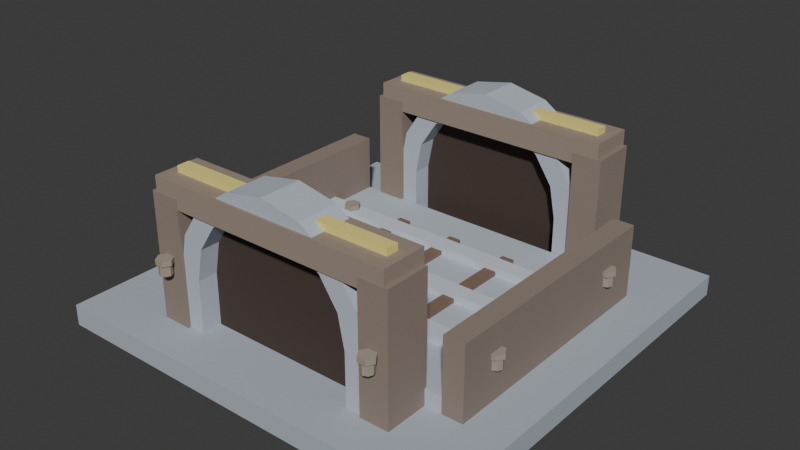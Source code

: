 # Source: tunnel_flat.blend  (saved by Blender 5.1.29; exported with 4.5.12 LTS)
import bpy
from mathutils import Matrix  # noqa: F401  (used for matrix-valued properties, if any)

bpy.ops.wm.read_factory_settings(use_empty=True)
scene = bpy.context.scene
scene.name = 'Scene'

# ---- collections
col_collection = bpy.data.collections.new('Collection'); scene.collection.children.link(col_collection)

# ---- materials (node trees are filled in below, after node groups)
mat_boxmat = bpy.data.materials.new('BoxMat')
mat_boxmat.diffuse_color = (0.4157, 0.4706, 0.5333, 1.0)
mat_boxmat_001 = bpy.data.materials.new('BoxMat.001')
mat_boxmat_001.diffuse_color = (0.4784, 0.5333, 0.5961, 1.0)
mat_boxmat_002 = bpy.data.materials.new('BoxMat.002')
mat_boxmat_002.diffuse_color = (0.5882, 0.6431, 0.7059, 1.0)
mat_archvoidmat = bpy.data.materials.new('ArchVoidMat')
mat_archvoidmat.diffuse_color = (0.05882, 0.03922, 0.03137, 1.0)
mat_boxmat_003 = bpy.data.materials.new('BoxMat.003')
mat_boxmat_003.diffuse_color = (0.2745, 0.2157, 0.1765, 1.0)
mat_boxmat_004 = bpy.data.materials.new('BoxMat.004')
mat_boxmat_004.diffuse_color = (0.3216, 0.2549, 0.2039, 1.0)
mat_boxmat_005 = bpy.data.materials.new('BoxMat.005')
mat_boxmat_005.diffuse_color = (0.8235, 0.7255, 0.2157, 1.0)
mat_boltmat = bpy.data.materials.new('BoltMat')
mat_boltmat.diffuse_color = (0.3529, 0.2941, 0.2353, 1.0)
mat_boxmat_006 = bpy.data.materials.new('BoxMat.006')
mat_boxmat_006.diffuse_color = (0.2157, 0.1373, 0.09804, 1.0)

# ---- material node trees
mat_boxmat.use_nodes = True; mat_boxmat.node_tree.nodes.clear()
_N = mat_boxmat.node_tree.nodes; _L = mat_boxmat.node_tree.links
n0 = _N.new('ShaderNodeBsdfPrincipled'); n0.name = 'Principled BSDF'; n0.location = (-200, 100)
n0.inputs[0].default_value = (0.4157, 0.4706, 0.5333, 1.0)
n0.inputs[2].default_value = 1.0
n1 = _N.new('ShaderNodeOutputMaterial'); n1.name = 'Material Output'; n1.location = (200, 100)
_L.new(n0.outputs[0], n1.inputs[0])
n1.is_active_output = True
mat_boxmat_001.use_nodes = True; mat_boxmat_001.node_tree.nodes.clear()
_N = mat_boxmat_001.node_tree.nodes; _L = mat_boxmat_001.node_tree.links
n0 = _N.new('ShaderNodeBsdfPrincipled'); n0.name = 'Principled BSDF'; n0.location = (-200, 100)
n0.inputs[0].default_value = (0.4784, 0.5333, 0.5961, 1.0)
n0.inputs[2].default_value = 1.0
n1 = _N.new('ShaderNodeOutputMaterial'); n1.name = 'Material Output'; n1.location = (200, 100)
_L.new(n0.outputs[0], n1.inputs[0])
n1.is_active_output = True
mat_boxmat_002.use_nodes = True; mat_boxmat_002.node_tree.nodes.clear()
_N = mat_boxmat_002.node_tree.nodes; _L = mat_boxmat_002.node_tree.links
n0 = _N.new('ShaderNodeBsdfPrincipled'); n0.name = 'Principled BSDF'; n0.location = (-200, 100)
n0.inputs[0].default_value = (0.5882, 0.6431, 0.7059, 1.0)
n0.inputs[2].default_value = 1.0
n1 = _N.new('ShaderNodeOutputMaterial'); n1.name = 'Material Output'; n1.location = (200, 100)
_L.new(n0.outputs[0], n1.inputs[0])
n1.is_active_output = True
mat_archvoidmat.use_nodes = True; mat_archvoidmat.node_tree.nodes.clear()
_N = mat_archvoidmat.node_tree.nodes; _L = mat_archvoidmat.node_tree.links
n0 = _N.new('ShaderNodeBsdfPrincipled'); n0.name = 'Principled BSDF'; n0.location = (-200, 100)
n0.inputs[0].default_value = (0.05882, 0.03922, 0.03137, 1.0)
n0.inputs[2].default_value = 1.0
n1 = _N.new('ShaderNodeOutputMaterial'); n1.name = 'Material Output'; n1.location = (200, 100)
_L.new(n0.outputs[0], n1.inputs[0])
n1.is_active_output = True
mat_boxmat_003.use_nodes = True; mat_boxmat_003.node_tree.nodes.clear()
_N = mat_boxmat_003.node_tree.nodes; _L = mat_boxmat_003.node_tree.links
n0 = _N.new('ShaderNodeBsdfPrincipled'); n0.name = 'Principled BSDF'; n0.location = (-200, 100)
n0.inputs[0].default_value = (0.2745, 0.2157, 0.1765, 1.0)
n0.inputs[2].default_value = 1.0
n1 = _N.new('ShaderNodeOutputMaterial'); n1.name = 'Material Output'; n1.location = (200, 100)
_L.new(n0.outputs[0], n1.inputs[0])
n1.is_active_output = True
mat_boxmat_004.use_nodes = True; mat_boxmat_004.node_tree.nodes.clear()
_N = mat_boxmat_004.node_tree.nodes; _L = mat_boxmat_004.node_tree.links
n0 = _N.new('ShaderNodeBsdfPrincipled'); n0.name = 'Principled BSDF'; n0.location = (-200, 100)
n0.inputs[0].default_value = (0.3216, 0.2549, 0.2039, 1.0)
n0.inputs[2].default_value = 1.0
n1 = _N.new('ShaderNodeOutputMaterial'); n1.name = 'Material Output'; n1.location = (200, 100)
_L.new(n0.outputs[0], n1.inputs[0])
n1.is_active_output = True
mat_boxmat_005.use_nodes = True; mat_boxmat_005.node_tree.nodes.clear()
_N = mat_boxmat_005.node_tree.nodes; _L = mat_boxmat_005.node_tree.links
n0 = _N.new('ShaderNodeBsdfPrincipled'); n0.name = 'Principled BSDF'; n0.location = (-200, 100)
n0.inputs[0].default_value = (0.8235, 0.7255, 0.2157, 1.0)
n0.inputs[2].default_value = 1.0
n1 = _N.new('ShaderNodeOutputMaterial'); n1.name = 'Material Output'; n1.location = (200, 100)
_L.new(n0.outputs[0], n1.inputs[0])
n1.is_active_output = True
mat_boltmat.use_nodes = True; mat_boltmat.node_tree.nodes.clear()
_N = mat_boltmat.node_tree.nodes; _L = mat_boltmat.node_tree.links
n0 = _N.new('ShaderNodeBsdfPrincipled'); n0.name = 'Principled BSDF'; n0.location = (-200, 100)
n0.inputs[0].default_value = (0.3529, 0.2941, 0.2353, 1.0)
n0.inputs[2].default_value = 1.0
n1 = _N.new('ShaderNodeOutputMaterial'); n1.name = 'Material Output'; n1.location = (200, 100)
_L.new(n0.outputs[0], n1.inputs[0])
n1.is_active_output = True
mat_boxmat_006.use_nodes = True; mat_boxmat_006.node_tree.nodes.clear()
_N = mat_boxmat_006.node_tree.nodes; _L = mat_boxmat_006.node_tree.links
n0 = _N.new('ShaderNodeBsdfPrincipled'); n0.name = 'Principled BSDF'; n0.location = (-200, 100)
n0.inputs[0].default_value = (0.2157, 0.1373, 0.09804, 1.0)
n0.inputs[2].default_value = 1.0
n1 = _N.new('ShaderNodeOutputMaterial'); n1.name = 'Material Output'; n1.location = (200, 100)
_L.new(n0.outputs[0], n1.inputs[0])
n1.is_active_output = True

# ---- world
world_world = bpy.data.worlds.new('World'); scene.world = world_world
world_world.use_nodes = True; world_world.node_tree.nodes.clear()
_N = world_world.node_tree.nodes; _L = world_world.node_tree.links
n0 = _N.new('ShaderNodeOutputWorld'); n0.name = 'World Output'; n0.location = (200, 100)
n1 = _N.new('ShaderNodeBackground'); n1.name = 'Background'; n1.location = (-200, 100)
n1.inputs[0].default_value = (0.05088, 0.05088, 0.05088, 1.0)
_L.new(n1.outputs[0], n0.inputs[0])
n0.is_active_output = True
world_world.color = (0.05088, 0.05088, 0.05088)
world_world.sun_shadow_jitter_overblur = 0.0

# ---- meshes
me_box = bpy.data.meshes.new('Box')
me_box.from_pydata([(-1.0, -1.0, 0.0), (1.0, -1.0, 0.0), (1.0, 1.0, 0.0), (-1.0, 1.0, 0.0), (-1.0, -1.0, 0.1), (1.0, -1.0, 0.1), (1.0, 1.0, 0.1), (-1.0, 1.0, 0.1)], [], [(3, 2, 1, 0), (4, 5, 6, 7), (0, 1, 5, 4), (1, 2, 6, 5), (2, 3, 7, 6), (3, 0, 4, 7)])
_uv = me_box.uv_layers.new(name='UVMap')
_uv.uv.foreach_set('vector', [0.0, 1.0, 1.0, 1.0, 1.0, 0.0, 0.0, 0.0, 0.0, 0.0, 1.0, 0.0, 1.0, 1.0, 0.0, 1.0, 0.0, 0.0, 1.0, 0.0, 1.0, 0.05, 0.0, 0.05, 0.0, 0.0, 1.0, 0.0, 1.0, 0.05, 0.0, 0.05, 1.0, 0.0, 0.0, 0.0, 0.0, 0.05, 1.0, 0.05, 1.0, 0.0, 0.0, 0.0, 0.0, 0.05, 1.0, 0.05])
me_box.materials.append(mat_boxmat)
me_box.update()
me_box_001 = bpy.data.meshes.new('Box.001')
me_box_001.from_pydata([(-0.7, -0.6, 0.0), (0.7, -0.6, 0.0), (0.7, 0.6, 0.0), (-0.7, 0.6, 0.0), (-0.7, -0.6, 0.08), (0.7, -0.6, 0.08), (0.7, 0.6, 0.08), (-0.7, 0.6, 0.08)], [], [(3, 2, 1, 0), (4, 5, 6, 7), (0, 1, 5, 4), (1, 2, 6, 5), (2, 3, 7, 6), (3, 0, 4, 7)])
_uv = me_box_001.uv_layers.new(name='UVMap')
_uv.uv.foreach_set('vector', [8.515e-09, 0.9286, 1.0, 0.9286, 1.0, 0.07143, 8.515e-09, 0.07143, 8.515e-09, 0.07143, 1.0, 0.07143, 1.0, 0.9286, 8.515e-09, 0.9286, 8.515e-09, 0.0, 1.0, 0.0, 1.0, 0.05714, 8.515e-09, 0.05714, 0.07143, 0.0, 0.9286, 0.0, 0.9286, 0.05714, 0.07143, 0.05714, 1.0, 0.0, 8.515e-09, 0.0, 8.515e-09, 0.05714, 1.0, 0.05714, 0.9286, 0.0, 0.07143, 0.0, 0.07143, 0.05714, 0.9286, 0.05714])
me_box_001.materials.append(mat_boxmat_001)
me_box_001.update()
me_box_002 = bpy.data.meshes.new('Box.002')
me_box_002.from_pydata([(-0.75, -0.04, 0.0), (0.75, -0.04, 0.0), (0.75, 0.04, 0.0), (-0.75, 0.04, 0.0), (-0.75, -0.04, 0.04), (0.75, -0.04, 0.04), (0.75, 0.04, 0.04), (-0.75, 0.04, 0.04)], [], [(3, 2, 1, 0), (4, 5, 6, 7), (0, 1, 5, 4), (1, 2, 6, 5), (2, 3, 7, 6), (3, 0, 4, 7)])
_uv = me_box_002.uv_layers.new(name='UVMap')
_uv.uv.foreach_set('vector', [0.0, 0.5267, 1.0, 0.5267, 1.0, 0.4733, 0.0, 0.4733, 0.0, 0.4733, 1.0, 0.4733, 1.0, 0.5267, 0.0, 0.5267, 0.0, 0.0, 1.0, 0.0, 1.0, 0.02667, 0.0, 0.02667, 0.4733, 0.0, 0.5267, 0.0, 0.5267, 0.02667, 0.4733, 0.02667, 1.0, 0.0, 0.0, 0.0, 0.0, 0.02667, 1.0, 0.02667, 0.5267, 0.0, 0.4733, 0.0, 0.4733, 0.02667, 0.5267, 0.02667])
me_box_002.materials.append(mat_boxmat_002)
me_box_002.update()
me_box_003 = bpy.data.meshes.new('Box.003')
me_box_003.from_pydata([(-0.75, -0.04, 0.0), (0.75, -0.04, 0.0), (0.75, 0.04, 0.0), (-0.75, 0.04, 0.0), (-0.75, -0.04, 0.04), (0.75, -0.04, 0.04), (0.75, 0.04, 0.04), (-0.75, 0.04, 0.04)], [], [(3, 2, 1, 0), (4, 5, 6, 7), (0, 1, 5, 4), (1, 2, 6, 5), (2, 3, 7, 6), (3, 0, 4, 7)])
_uv = me_box_003.uv_layers.new(name='UVMap')
_uv.uv.foreach_set('vector', [0.0, 0.5267, 1.0, 0.5267, 1.0, 0.4733, 0.0, 0.4733, 0.0, 0.4733, 1.0, 0.4733, 1.0, 0.5267, 0.0, 0.5267, 0.0, 0.0, 1.0, 0.0, 1.0, 0.02667, 0.0, 0.02667, 0.4733, 0.0, 0.5267, 0.0, 0.5267, 0.02667, 0.4733, 0.02667, 1.0, 0.0, 0.0, 0.0, 0.0, 0.02667, 1.0, 0.02667, 0.5267, 0.0, 0.4733, 0.0, 0.4733, 0.02667, 0.5267, 0.02667])
me_box_003.materials.append(mat_boxmat_002)
me_box_003.update()
me_box_004 = bpy.data.meshes.new('Box.004')
me_box_004.from_pydata([(-0.75, -0.04, 0.0), (0.75, -0.04, 0.0), (0.75, 0.04, 0.0), (-0.75, 0.04, 0.0), (-0.75, -0.04, 0.04), (0.75, -0.04, 0.04), (0.75, 0.04, 0.04), (-0.75, 0.04, 0.04)], [], [(3, 2, 1, 0), (4, 5, 6, 7), (0, 1, 5, 4), (1, 2, 6, 5), (2, 3, 7, 6), (3, 0, 4, 7)])
_uv = me_box_004.uv_layers.new(name='UVMap')
_uv.uv.foreach_set('vector', [0.0, 0.5267, 1.0, 0.5267, 1.0, 0.4733, 0.0, 0.4733, 0.0, 0.4733, 1.0, 0.4733, 1.0, 0.5267, 0.0, 0.5267, 0.0, 0.0, 1.0, 0.0, 1.0, 0.02667, 0.0, 0.02667, 0.4733, 0.0, 0.5267, 0.0, 0.5267, 0.02667, 0.4733, 0.02667, 1.0, 0.0, 0.0, 0.0, 0.0, 0.02667, 1.0, 0.02667, 0.5267, 0.0, 0.4733, 0.0, 0.4733, 0.02667, 0.5267, 0.02667])
me_box_004.materials.append(mat_boxmat_002)
me_box_004.update()
me_archportal = bpy.data.meshes.new('ArchPortal')
me_archportal.from_pydata([(-0.5, -0.1, 0.0), (-0.5, -0.1, 0.25), (-0.5, -0.1, 0.25), (-0.4619, -0.1, 0.4413), (-0.3536, -0.1, 0.6036), (-0.1913, -0.1, 0.7119), (3.062e-17, -0.1, 0.75), (0.1913, -0.1, 0.7119), (0.3536, -0.1, 0.6036), (0.4619, -0.1, 0.4413), (0.5, -0.1, 0.25), (0.5, -0.1, 0.0), (-0.5, 0.1, 0.0), (-0.5, 0.1, 0.25), (-0.5, 0.1, 0.25), (-0.4619, 0.1, 0.4413), (-0.3536, 0.1, 0.6036), (-0.1913, 0.1, 0.7119), (3.062e-17, 0.1, 0.75), (0.1913, 0.1, 0.7119), (0.3536, 0.1, 0.6036), (0.4619, 0.1, 0.4413), (0.5, 0.1, 0.25), (0.5, 0.1, 0.0), (-0.4, -0.1, 0.0), (-0.4, -0.1, 0.25), (-0.4, -0.1, 0.25), (-0.3696, -0.1, 0.4031), (-0.2828, -0.1, 0.5328), (-0.1531, -0.1, 0.6196), (2.449e-17, -0.1, 0.65), (0.1531, -0.1, 0.6196), (0.2828, -0.1, 0.5328), (0.3696, -0.1, 0.4031), (0.4, -0.1, 0.25), (0.4, -0.1, 0.0), (-0.4, 0.1, 0.0), (-0.4, 0.1, 0.25), (-0.4, 0.1, 0.25), (-0.3696, 0.1, 0.4031), (-0.2828, 0.1, 0.5328), (-0.1531, 0.1, 0.6196), (2.449e-17, 0.1, 0.65), (0.1531, 0.1, 0.6196), (0.2828, 0.1, 0.5328), (0.3696, 0.1, 0.4031), (0.4, 0.1, 0.25), (0.4, 0.1, 0.0)], [], [(0, 1, 13, 12), (1, 2, 14, 13), (2, 3, 15, 14), (3, 4, 16, 15), (4, 5, 17, 16), (5, 6, 18, 17), (6, 7, 19, 18), (7, 8, 20, 19), (8, 9, 21, 20), (9, 10, 22, 21), (10, 11, 23, 22), (24, 36, 37, 25), (25, 37, 38, 26), (26, 38, 39, 27), (27, 39, 40, 28), (28, 40, 41, 29), (29, 41, 42, 30), (30, 42, 43, 31), (31, 43, 44, 32), (32, 44, 45, 33), (33, 45, 46, 34), (34, 46, 47, 35), (1, 0, 24, 25), (2, 1, 25, 26), (3, 2, 26, 27), (4, 3, 27, 28), (5, 4, 28, 29), (6, 5, 29, 30), (7, 6, 30, 31), (8, 7, 31, 32), (9, 8, 32, 33), (10, 9, 33, 34), (11, 10, 34, 35), (12, 13, 37, 36), (13, 14, 38, 37), (14, 15, 39, 38), (15, 16, 40, 39), (16, 17, 41, 40), (17, 18, 42, 41), (18, 19, 43, 42), (19, 20, 44, 43), (20, 21, 45, 44), (21, 22, 46, 45), (22, 23, 47, 46), (0, 12, 36, 24), (11, 35, 47, 23)])
me_archportal.materials.append(mat_boxmat_001)
me_archportal.update()
me_archvoid = bpy.data.meshes.new('ArchVoid')
me_archvoid.from_pydata([(-0.4, 0.0, 0.0), (-0.4, 0.0, 0.25), (-0.4, 0.0, 0.25), (-0.3696, 0.0, 0.4031), (-0.2828, 0.0, 0.5328), (-0.1531, 0.0, 0.6196), (2.449e-17, 0.0, 0.65), (0.1531, 0.0, 0.6196), (0.2828, 0.0, 0.5328), (0.3696, 0.0, 0.4031), (0.4, 0.0, 0.25), (0.4, 0.0, 0.0)], [], [(0, 1, 2, 3, 4, 5, 6, 7, 8, 9, 10, 11)])
me_archvoid.materials.append(mat_archvoidmat)
me_archvoid.update()
me_box_005 = bpy.data.meshes.new('Box.005')
me_box_005.from_pydata([(-0.07, -0.11, 0.0), (0.07, -0.11, 0.0), (0.07, 0.11, 0.0), (-0.07, 0.11, 0.0), (-0.07, -0.11, 0.6), (0.07, -0.11, 0.6), (0.07, 0.11, 0.6), (-0.07, 0.11, 0.6)], [], [(3, 2, 1, 0), (4, 5, 6, 7), (0, 1, 5, 4), (1, 2, 6, 5), (2, 3, 7, 6), (3, 0, 4, 7)])
_uv = me_box_005.uv_layers.new(name='UVMap')
_uv.uv.foreach_set('vector', [0.3833, 0.6833, 0.6167, 0.6833, 0.6167, 0.3167, 0.3833, 0.3167, 0.3833, 0.3167, 0.6167, 0.3167, 0.6167, 0.6833, 0.3833, 0.6833, 0.3833, 0.0, 0.6167, 0.0, 0.6167, 1.0, 0.3833, 1.0, 0.3167, 0.0, 0.6833, 0.0, 0.6833, 1.0, 0.3167, 1.0, 0.6167, 0.0, 0.3833, 0.0, 0.3833, 1.0, 0.6167, 1.0, 0.6833, 0.0, 0.3167, 0.0, 0.3167, 1.0, 0.6833, 1.0])
me_box_005.materials.append(mat_boxmat_003)
me_box_005.update()
me_box_006 = bpy.data.meshes.new('Box.006')
me_box_006.from_pydata([(-0.07, -0.11, 0.0), (0.07, -0.11, 0.0), (0.07, 0.11, 0.0), (-0.07, 0.11, 0.0), (-0.07, -0.11, 0.6), (0.07, -0.11, 0.6), (0.07, 0.11, 0.6), (-0.07, 0.11, 0.6)], [], [(3, 2, 1, 0), (4, 5, 6, 7), (0, 1, 5, 4), (1, 2, 6, 5), (2, 3, 7, 6), (3, 0, 4, 7)])
_uv = me_box_006.uv_layers.new(name='UVMap')
_uv.uv.foreach_set('vector', [0.3833, 0.6833, 0.6167, 0.6833, 0.6167, 0.3167, 0.3833, 0.3167, 0.3833, 0.3167, 0.6167, 0.3167, 0.6167, 0.6833, 0.3833, 0.6833, 0.3833, 0.0, 0.6167, 0.0, 0.6167, 1.0, 0.3833, 1.0, 0.3167, 0.0, 0.6833, 0.0, 0.6833, 1.0, 0.3167, 1.0, 0.6167, 0.0, 0.3833, 0.0, 0.3833, 1.0, 0.6167, 1.0, 0.6833, 0.0, 0.3167, 0.0, 0.3167, 1.0, 0.6833, 1.0])
me_box_006.materials.append(mat_boxmat_003)
me_box_006.update()
me_box_007 = bpy.data.meshes.new('Box.007')
me_box_007.from_pydata([(-0.6, -0.11, 0.0), (0.6, -0.11, 0.0), (0.6, 0.11, 0.0), (-0.6, 0.11, 0.0), (-0.6, -0.11, 0.12), (0.6, -0.11, 0.12), (0.6, 0.11, 0.12), (-0.6, 0.11, 0.12)], [], [(3, 2, 1, 0), (4, 5, 6, 7), (0, 1, 5, 4), (1, 2, 6, 5), (2, 3, 7, 6), (3, 0, 4, 7)])
_uv = me_box_007.uv_layers.new(name='UVMap')
_uv.uv.foreach_set('vector', [-1.987e-08, 0.5917, 1.0, 0.5917, 1.0, 0.4083, -1.987e-08, 0.4083, -1.987e-08, 0.4083, 1.0, 0.4083, 1.0, 0.5917, -1.987e-08, 0.5917, -1.987e-08, 0.0, 1.0, 0.0, 1.0, 0.1, -1.987e-08, 0.1, 0.4083, 0.0, 0.5917, 0.0, 0.5917, 0.1, 0.4083, 0.1, 1.0, 0.0, -1.987e-08, 0.0, -1.987e-08, 0.1, 1.0, 0.1, 0.5917, 0.0, 0.4083, 0.0, 0.4083, 0.1, 0.5917, 0.1])
me_box_007.materials.append(mat_boxmat_004)
me_box_007.update()
me_archportal_001 = bpy.data.meshes.new('ArchPortal.001')
me_archportal_001.from_pydata([(-0.5, -0.1, 0.0), (-0.5, -0.1, 0.25), (-0.5, -0.1, 0.25), (-0.4619, -0.1, 0.4413), (-0.3536, -0.1, 0.6036), (-0.1913, -0.1, 0.7119), (3.062e-17, -0.1, 0.75), (0.1913, -0.1, 0.7119), (0.3536, -0.1, 0.6036), (0.4619, -0.1, 0.4413), (0.5, -0.1, 0.25), (0.5, -0.1, 0.0), (-0.5, 0.1, 0.0), (-0.5, 0.1, 0.25), (-0.5, 0.1, 0.25), (-0.4619, 0.1, 0.4413), (-0.3536, 0.1, 0.6036), (-0.1913, 0.1, 0.7119), (3.062e-17, 0.1, 0.75), (0.1913, 0.1, 0.7119), (0.3536, 0.1, 0.6036), (0.4619, 0.1, 0.4413), (0.5, 0.1, 0.25), (0.5, 0.1, 0.0), (-0.4, -0.1, 0.0), (-0.4, -0.1, 0.25), (-0.4, -0.1, 0.25), (-0.3696, -0.1, 0.4031), (-0.2828, -0.1, 0.5328), (-0.1531, -0.1, 0.6196), (2.449e-17, -0.1, 0.65), (0.1531, -0.1, 0.6196), (0.2828, -0.1, 0.5328), (0.3696, -0.1, 0.4031), (0.4, -0.1, 0.25), (0.4, -0.1, 0.0), (-0.4, 0.1, 0.0), (-0.4, 0.1, 0.25), (-0.4, 0.1, 0.25), (-0.3696, 0.1, 0.4031), (-0.2828, 0.1, 0.5328), (-0.1531, 0.1, 0.6196), (2.449e-17, 0.1, 0.65), (0.1531, 0.1, 0.6196), (0.2828, 0.1, 0.5328), (0.3696, 0.1, 0.4031), (0.4, 0.1, 0.25), (0.4, 0.1, 0.0)], [], [(0, 1, 13, 12), (1, 2, 14, 13), (2, 3, 15, 14), (3, 4, 16, 15), (4, 5, 17, 16), (5, 6, 18, 17), (6, 7, 19, 18), (7, 8, 20, 19), (8, 9, 21, 20), (9, 10, 22, 21), (10, 11, 23, 22), (24, 36, 37, 25), (25, 37, 38, 26), (26, 38, 39, 27), (27, 39, 40, 28), (28, 40, 41, 29), (29, 41, 42, 30), (30, 42, 43, 31), (31, 43, 44, 32), (32, 44, 45, 33), (33, 45, 46, 34), (34, 46, 47, 35), (1, 0, 24, 25), (2, 1, 25, 26), (3, 2, 26, 27), (4, 3, 27, 28), (5, 4, 28, 29), (6, 5, 29, 30), (7, 6, 30, 31), (8, 7, 31, 32), (9, 8, 32, 33), (10, 9, 33, 34), (11, 10, 34, 35), (12, 13, 37, 36), (13, 14, 38, 37), (14, 15, 39, 38), (15, 16, 40, 39), (16, 17, 41, 40), (17, 18, 42, 41), (18, 19, 43, 42), (19, 20, 44, 43), (20, 21, 45, 44), (21, 22, 46, 45), (22, 23, 47, 46), (0, 12, 36, 24), (11, 35, 47, 23)])
me_archportal_001.materials.append(mat_boxmat_001)
me_archportal_001.update()
me_archvoid_001 = bpy.data.meshes.new('ArchVoid.001')
me_archvoid_001.from_pydata([(-0.4, 0.0, 0.0), (-0.4, 0.0, 0.25), (-0.4, 0.0, 0.25), (-0.3696, 0.0, 0.4031), (-0.2828, 0.0, 0.5328), (-0.1531, 0.0, 0.6196), (2.449e-17, 0.0, 0.65), (0.1531, 0.0, 0.6196), (0.2828, 0.0, 0.5328), (0.3696, 0.0, 0.4031), (0.4, 0.0, 0.25), (0.4, 0.0, 0.0)], [], [(0, 1, 2, 3, 4, 5, 6, 7, 8, 9, 10, 11)])
me_archvoid_001.materials.append(mat_archvoidmat)
me_archvoid_001.update()
me_box_008 = bpy.data.meshes.new('Box.008')
me_box_008.from_pydata([(-0.07, -0.11, 0.0), (0.07, -0.11, 0.0), (0.07, 0.11, 0.0), (-0.07, 0.11, 0.0), (-0.07, -0.11, 0.6), (0.07, -0.11, 0.6), (0.07, 0.11, 0.6), (-0.07, 0.11, 0.6)], [], [(3, 2, 1, 0), (4, 5, 6, 7), (0, 1, 5, 4), (1, 2, 6, 5), (2, 3, 7, 6), (3, 0, 4, 7)])
_uv = me_box_008.uv_layers.new(name='UVMap')
_uv.uv.foreach_set('vector', [0.3833, 0.6833, 0.6167, 0.6833, 0.6167, 0.3167, 0.3833, 0.3167, 0.3833, 0.3167, 0.6167, 0.3167, 0.6167, 0.6833, 0.3833, 0.6833, 0.3833, 0.0, 0.6167, 0.0, 0.6167, 1.0, 0.3833, 1.0, 0.3167, 0.0, 0.6833, 0.0, 0.6833, 1.0, 0.3167, 1.0, 0.6167, 0.0, 0.3833, 0.0, 0.3833, 1.0, 0.6167, 1.0, 0.6833, 0.0, 0.3167, 0.0, 0.3167, 1.0, 0.6833, 1.0])
me_box_008.materials.append(mat_boxmat_003)
me_box_008.update()
me_box_009 = bpy.data.meshes.new('Box.009')
me_box_009.from_pydata([(-0.07, -0.11, 0.0), (0.07, -0.11, 0.0), (0.07, 0.11, 0.0), (-0.07, 0.11, 0.0), (-0.07, -0.11, 0.6), (0.07, -0.11, 0.6), (0.07, 0.11, 0.6), (-0.07, 0.11, 0.6)], [], [(3, 2, 1, 0), (4, 5, 6, 7), (0, 1, 5, 4), (1, 2, 6, 5), (2, 3, 7, 6), (3, 0, 4, 7)])
_uv = me_box_009.uv_layers.new(name='UVMap')
_uv.uv.foreach_set('vector', [0.3833, 0.6833, 0.6167, 0.6833, 0.6167, 0.3167, 0.3833, 0.3167, 0.3833, 0.3167, 0.6167, 0.3167, 0.6167, 0.6833, 0.3833, 0.6833, 0.3833, 0.0, 0.6167, 0.0, 0.6167, 1.0, 0.3833, 1.0, 0.3167, 0.0, 0.6833, 0.0, 0.6833, 1.0, 0.3167, 1.0, 0.6167, 0.0, 0.3833, 0.0, 0.3833, 1.0, 0.6167, 1.0, 0.6833, 0.0, 0.3167, 0.0, 0.3167, 1.0, 0.6833, 1.0])
me_box_009.materials.append(mat_boxmat_003)
me_box_009.update()
me_box_010 = bpy.data.meshes.new('Box.010')
me_box_010.from_pydata([(-0.6, -0.11, 0.0), (0.6, -0.11, 0.0), (0.6, 0.11, 0.0), (-0.6, 0.11, 0.0), (-0.6, -0.11, 0.12), (0.6, -0.11, 0.12), (0.6, 0.11, 0.12), (-0.6, 0.11, 0.12)], [], [(3, 2, 1, 0), (4, 5, 6, 7), (0, 1, 5, 4), (1, 2, 6, 5), (2, 3, 7, 6), (3, 0, 4, 7)])
_uv = me_box_010.uv_layers.new(name='UVMap')
_uv.uv.foreach_set('vector', [-1.987e-08, 0.5917, 1.0, 0.5917, 1.0, 0.4083, -1.987e-08, 0.4083, -1.987e-08, 0.4083, 1.0, 0.4083, 1.0, 0.5917, -1.987e-08, 0.5917, -1.987e-08, 0.0, 1.0, 0.0, 1.0, 0.1, -1.987e-08, 0.1, 0.4083, 0.0, 0.5917, 0.0, 0.5917, 0.1, 0.4083, 0.1, 1.0, 0.0, -1.987e-08, 0.0, -1.987e-08, 0.1, 1.0, 0.1, 0.5917, 0.0, 0.4083, 0.0, 0.4083, 0.1, 0.5917, 0.1])
me_box_010.materials.append(mat_boxmat_004)
me_box_010.update()
me_box_011 = bpy.data.meshes.new('Box.011')
me_box_011.from_pydata([(-0.05, -0.6, 0.0), (0.05, -0.6, 0.0), (0.05, 0.6, 0.0), (-0.05, 0.6, 0.0), (-0.05, -0.6, 0.35), (0.05, -0.6, 0.35), (0.05, 0.6, 0.35), (-0.05, 0.6, 0.35)], [], [(3, 2, 1, 0), (4, 5, 6, 7), (0, 1, 5, 4), (1, 2, 6, 5), (2, 3, 7, 6), (3, 0, 4, 7)])
_uv = me_box_011.uv_layers.new(name='UVMap')
_uv.uv.foreach_set('vector', [0.4583, 1.0, 0.5417, 1.0, 0.5417, -1.987e-08, 0.4583, -1.987e-08, 0.4583, -1.987e-08, 0.5417, -1.987e-08, 0.5417, 1.0, 0.4583, 1.0, 0.4583, 0.0, 0.5417, 0.0, 0.5417, 0.2917, 0.4583, 0.2917, -1.987e-08, 0.0, 1.0, 0.0, 1.0, 0.2917, -1.987e-08, 0.2917, 0.5417, 0.0, 0.4583, 0.0, 0.4583, 0.2917, 0.5417, 0.2917, 1.0, 0.0, -1.987e-08, 0.0, -1.987e-08, 0.2917, 1.0, 0.2917])
me_box_011.materials.append(mat_boxmat_003)
me_box_011.update()
me_box_012 = bpy.data.meshes.new('Box.012')
me_box_012.from_pydata([(-0.05, -0.6, 0.0), (0.05, -0.6, 0.0), (0.05, 0.6, 0.0), (-0.05, 0.6, 0.0), (-0.05, -0.6, 0.35), (0.05, -0.6, 0.35), (0.05, 0.6, 0.35), (-0.05, 0.6, 0.35)], [], [(3, 2, 1, 0), (4, 5, 6, 7), (0, 1, 5, 4), (1, 2, 6, 5), (2, 3, 7, 6), (3, 0, 4, 7)])
_uv = me_box_012.uv_layers.new(name='UVMap')
_uv.uv.foreach_set('vector', [0.4583, 1.0, 0.5417, 1.0, 0.5417, -1.987e-08, 0.4583, -1.987e-08, 0.4583, -1.987e-08, 0.5417, -1.987e-08, 0.5417, 1.0, 0.4583, 1.0, 0.4583, 0.0, 0.5417, 0.0, 0.5417, 0.2917, 0.4583, 0.2917, -1.987e-08, 0.0, 1.0, 0.0, 1.0, 0.2917, -1.987e-08, 0.2917, 0.5417, 0.0, 0.4583, 0.0, 0.4583, 0.2917, 0.5417, 0.2917, 1.0, 0.0, -1.987e-08, 0.0, -1.987e-08, 0.2917, 1.0, 0.2917])
me_box_012.materials.append(mat_boxmat_003)
me_box_012.update()
me_box_013 = bpy.data.meshes.new('Box.013')
me_box_013.from_pydata([(-0.55, -0.03, 0.0), (0.55, -0.03, 0.0), (0.55, 0.03, 0.0), (-0.55, 0.03, 0.0), (-0.55, -0.03, 0.03), (0.55, -0.03, 0.03), (0.55, 0.03, 0.03), (-0.55, 0.03, 0.03)], [], [(3, 2, 1, 0), (4, 5, 6, 7), (0, 1, 5, 4), (1, 2, 6, 5), (2, 3, 7, 6), (3, 0, 4, 7)])
_uv = me_box_013.uv_layers.new(name='UVMap')
_uv.uv.foreach_set('vector', [-1.084e-08, 0.5273, 1.0, 0.5273, 1.0, 0.4727, -1.084e-08, 0.4727, -1.084e-08, 0.4727, 1.0, 0.4727, 1.0, 0.5273, -1.084e-08, 0.5273, -1.084e-08, 0.0, 1.0, 0.0, 1.0, 0.02727, -1.084e-08, 0.02727, 0.4727, 0.0, 0.5273, 0.0, 0.5273, 0.02727, 0.4727, 0.02727, 1.0, 0.0, -1.084e-08, 0.0, -1.084e-08, 0.02727, 1.0, 0.02727, 0.5273, 0.0, 0.4727, 0.0, 0.4727, 0.02727, 0.5273, 0.02727])
me_box_013.materials.append(mat_boxmat_005)
me_box_013.update()
me_box_014 = bpy.data.meshes.new('Box.014')
me_box_014.from_pydata([(-0.55, -0.03, 0.0), (0.55, -0.03, 0.0), (0.55, 0.03, 0.0), (-0.55, 0.03, 0.0), (-0.55, -0.03, 0.03), (0.55, -0.03, 0.03), (0.55, 0.03, 0.03), (-0.55, 0.03, 0.03)], [], [(3, 2, 1, 0), (4, 5, 6, 7), (0, 1, 5, 4), (1, 2, 6, 5), (2, 3, 7, 6), (3, 0, 4, 7)])
_uv = me_box_014.uv_layers.new(name='UVMap')
_uv.uv.foreach_set('vector', [-1.084e-08, 0.5273, 1.0, 0.5273, 1.0, 0.4727, -1.084e-08, 0.4727, -1.084e-08, 0.4727, 1.0, 0.4727, 1.0, 0.5273, -1.084e-08, 0.5273, -1.084e-08, 0.0, 1.0, 0.0, 1.0, 0.02727, -1.084e-08, 0.02727, 0.4727, 0.0, 0.5273, 0.0, 0.5273, 0.02727, 0.4727, 0.02727, 1.0, 0.0, -1.084e-08, 0.0, -1.084e-08, 0.02727, 1.0, 0.02727, 0.5273, 0.0, 0.4727, 0.0, 0.4727, 0.02727, 0.5273, 0.02727])
me_box_014.materials.append(mat_boxmat_005)
me_box_014.update()
me_bolt = bpy.data.meshes.new('Bolt')
me_bolt.from_pydata([(0.04, 0.0, 0.025), (0.04, 0.0, 0.0), (0.02, 0.03464, 0.025), (0.02, 0.03464, 0.0), (-0.02, 0.03464, 0.025), (-0.02, 0.03464, 0.0), (-0.04, 4.899e-18, 0.025), (-0.04, 4.899e-18, 0.0), (-0.02, -0.03464, 0.025), (-0.02, -0.03464, 0.0), (0.02, -0.03464, 0.025), (0.02, -0.03464, 0.0), (0.03, 0.0, 0.0), (0.03, 0.0, -0.05), (0.02121, 0.02121, 0.0), (0.02121, 0.02121, -0.05), (1.837e-18, 0.03, 0.0), (1.837e-18, 0.03, -0.05), (-0.02121, 0.02121, 0.0), (-0.02121, 0.02121, -0.05), (-0.03, 3.674e-18, 0.0), (-0.03, 3.674e-18, -0.05), (-0.02121, -0.02121, 0.0), (-0.02121, -0.02121, -0.05), (-5.511e-18, -0.03, 0.0), (-5.511e-18, -0.03, -0.05), (0.02121, -0.02121, 0.0), (0.02121, -0.02121, -0.05)], [], [(0, 2, 4, 6, 8, 10), (11, 9, 7, 5, 3, 1), (1, 3, 2, 0), (3, 5, 4, 2), (5, 7, 6, 4), (7, 9, 8, 6), (9, 11, 10, 8), (11, 1, 0, 10), (27, 25, 23, 21, 19, 17, 15, 13), (12, 13, 15, 14), (14, 15, 17, 16), (16, 17, 19, 18), (18, 19, 21, 20), (20, 21, 23, 22), (22, 23, 25, 24), (24, 25, 27, 26), (26, 27, 13, 12)])
me_bolt.materials.append(mat_boltmat)
me_bolt.update()
me_bolt_001 = bpy.data.meshes.new('Bolt.001')
me_bolt_001.from_pydata([(0.04, 0.0, 0.025), (0.04, 0.0, 0.0), (0.02, 0.03464, 0.025), (0.02, 0.03464, 0.0), (-0.02, 0.03464, 0.025), (-0.02, 0.03464, 0.0), (-0.04, 4.899e-18, 0.025), (-0.04, 4.899e-18, 0.0), (-0.02, -0.03464, 0.025), (-0.02, -0.03464, 0.0), (0.02, -0.03464, 0.025), (0.02, -0.03464, 0.0), (0.03, 0.0, 0.0), (0.03, 0.0, -0.05), (0.02121, 0.02121, 0.0), (0.02121, 0.02121, -0.05), (1.837e-18, 0.03, 0.0), (1.837e-18, 0.03, -0.05), (-0.02121, 0.02121, 0.0), (-0.02121, 0.02121, -0.05), (-0.03, 3.674e-18, 0.0), (-0.03, 3.674e-18, -0.05), (-0.02121, -0.02121, 0.0), (-0.02121, -0.02121, -0.05), (-5.511e-18, -0.03, 0.0), (-5.511e-18, -0.03, -0.05), (0.02121, -0.02121, 0.0), (0.02121, -0.02121, -0.05)], [], [(0, 2, 4, 6, 8, 10), (11, 9, 7, 5, 3, 1), (1, 3, 2, 0), (3, 5, 4, 2), (5, 7, 6, 4), (7, 9, 8, 6), (9, 11, 10, 8), (11, 1, 0, 10), (27, 25, 23, 21, 19, 17, 15, 13), (12, 13, 15, 14), (14, 15, 17, 16), (16, 17, 19, 18), (18, 19, 21, 20), (20, 21, 23, 22), (22, 23, 25, 24), (24, 25, 27, 26), (26, 27, 13, 12)])
me_bolt_001.materials.append(mat_boltmat)
me_bolt_001.update()
me_bolt_002 = bpy.data.meshes.new('Bolt.002')
me_bolt_002.from_pydata([(0.04, 0.0, 0.025), (0.04, 0.0, 0.0), (0.02, 0.03464, 0.025), (0.02, 0.03464, 0.0), (-0.02, 0.03464, 0.025), (-0.02, 0.03464, 0.0), (-0.04, 4.899e-18, 0.025), (-0.04, 4.899e-18, 0.0), (-0.02, -0.03464, 0.025), (-0.02, -0.03464, 0.0), (0.02, -0.03464, 0.025), (0.02, -0.03464, 0.0), (0.03, 0.0, 0.0), (0.03, 0.0, -0.05), (0.02121, 0.02121, 0.0), (0.02121, 0.02121, -0.05), (1.837e-18, 0.03, 0.0), (1.837e-18, 0.03, -0.05), (-0.02121, 0.02121, 0.0), (-0.02121, 0.02121, -0.05), (-0.03, 3.674e-18, 0.0), (-0.03, 3.674e-18, -0.05), (-0.02121, -0.02121, 0.0), (-0.02121, -0.02121, -0.05), (-5.511e-18, -0.03, 0.0), (-5.511e-18, -0.03, -0.05), (0.02121, -0.02121, 0.0), (0.02121, -0.02121, -0.05)], [], [(0, 2, 4, 6, 8, 10), (11, 9, 7, 5, 3, 1), (1, 3, 2, 0), (3, 5, 4, 2), (5, 7, 6, 4), (7, 9, 8, 6), (9, 11, 10, 8), (11, 1, 0, 10), (27, 25, 23, 21, 19, 17, 15, 13), (12, 13, 15, 14), (14, 15, 17, 16), (16, 17, 19, 18), (18, 19, 21, 20), (20, 21, 23, 22), (22, 23, 25, 24), (24, 25, 27, 26), (26, 27, 13, 12)])
me_bolt_002.materials.append(mat_boltmat)
me_bolt_002.update()
me_bolt_003 = bpy.data.meshes.new('Bolt.003')
me_bolt_003.from_pydata([(0.04, 0.0, 0.025), (0.04, 0.0, 0.0), (0.02, 0.03464, 0.025), (0.02, 0.03464, 0.0), (-0.02, 0.03464, 0.025), (-0.02, 0.03464, 0.0), (-0.04, 4.899e-18, 0.025), (-0.04, 4.899e-18, 0.0), (-0.02, -0.03464, 0.025), (-0.02, -0.03464, 0.0), (0.02, -0.03464, 0.025), (0.02, -0.03464, 0.0), (0.03, 0.0, 0.0), (0.03, 0.0, -0.05), (0.02121, 0.02121, 0.0), (0.02121, 0.02121, -0.05), (1.837e-18, 0.03, 0.0), (1.837e-18, 0.03, -0.05), (-0.02121, 0.02121, 0.0), (-0.02121, 0.02121, -0.05), (-0.03, 3.674e-18, 0.0), (-0.03, 3.674e-18, -0.05), (-0.02121, -0.02121, 0.0), (-0.02121, -0.02121, -0.05), (-5.511e-18, -0.03, 0.0), (-5.511e-18, -0.03, -0.05), (0.02121, -0.02121, 0.0), (0.02121, -0.02121, -0.05)], [], [(0, 2, 4, 6, 8, 10), (11, 9, 7, 5, 3, 1), (1, 3, 2, 0), (3, 5, 4, 2), (5, 7, 6, 4), (7, 9, 8, 6), (9, 11, 10, 8), (11, 1, 0, 10), (27, 25, 23, 21, 19, 17, 15, 13), (12, 13, 15, 14), (14, 15, 17, 16), (16, 17, 19, 18), (18, 19, 21, 20), (20, 21, 23, 22), (22, 23, 25, 24), (24, 25, 27, 26), (26, 27, 13, 12)])
me_bolt_003.materials.append(mat_boltmat)
me_bolt_003.update()
me_bolt_004 = bpy.data.meshes.new('Bolt.004')
me_bolt_004.from_pydata([(0.04, 0.0, 0.025), (0.04, 0.0, 0.0), (0.02, 0.03464, 0.025), (0.02, 0.03464, 0.0), (-0.02, 0.03464, 0.025), (-0.02, 0.03464, 0.0), (-0.04, 4.899e-18, 0.025), (-0.04, 4.899e-18, 0.0), (-0.02, -0.03464, 0.025), (-0.02, -0.03464, 0.0), (0.02, -0.03464, 0.025), (0.02, -0.03464, 0.0), (0.03, 0.0, 0.0), (0.03, 0.0, -0.05), (0.02121, 0.02121, 0.0), (0.02121, 0.02121, -0.05), (1.837e-18, 0.03, 0.0), (1.837e-18, 0.03, -0.05), (-0.02121, 0.02121, 0.0), (-0.02121, 0.02121, -0.05), (-0.03, 3.674e-18, 0.0), (-0.03, 3.674e-18, -0.05), (-0.02121, -0.02121, 0.0), (-0.02121, -0.02121, -0.05), (-5.511e-18, -0.03, 0.0), (-5.511e-18, -0.03, -0.05), (0.02121, -0.02121, 0.0), (0.02121, -0.02121, -0.05)], [], [(0, 2, 4, 6, 8, 10), (11, 9, 7, 5, 3, 1), (1, 3, 2, 0), (3, 5, 4, 2), (5, 7, 6, 4), (7, 9, 8, 6), (9, 11, 10, 8), (11, 1, 0, 10), (27, 25, 23, 21, 19, 17, 15, 13), (12, 13, 15, 14), (14, 15, 17, 16), (16, 17, 19, 18), (18, 19, 21, 20), (20, 21, 23, 22), (22, 23, 25, 24), (24, 25, 27, 26), (26, 27, 13, 12)])
me_bolt_004.materials.append(mat_boltmat)
me_bolt_004.update()
me_bolt_005 = bpy.data.meshes.new('Bolt.005')
me_bolt_005.from_pydata([(0.04, 0.0, 0.025), (0.04, 0.0, 0.0), (0.02, 0.03464, 0.025), (0.02, 0.03464, 0.0), (-0.02, 0.03464, 0.025), (-0.02, 0.03464, 0.0), (-0.04, 4.899e-18, 0.025), (-0.04, 4.899e-18, 0.0), (-0.02, -0.03464, 0.025), (-0.02, -0.03464, 0.0), (0.02, -0.03464, 0.025), (0.02, -0.03464, 0.0), (0.03, 0.0, 0.0), (0.03, 0.0, -0.05), (0.02121, 0.02121, 0.0), (0.02121, 0.02121, -0.05), (1.837e-18, 0.03, 0.0), (1.837e-18, 0.03, -0.05), (-0.02121, 0.02121, 0.0), (-0.02121, 0.02121, -0.05), (-0.03, 3.674e-18, 0.0), (-0.03, 3.674e-18, -0.05), (-0.02121, -0.02121, 0.0), (-0.02121, -0.02121, -0.05), (-5.511e-18, -0.03, 0.0), (-5.511e-18, -0.03, -0.05), (0.02121, -0.02121, 0.0), (0.02121, -0.02121, -0.05)], [], [(0, 2, 4, 6, 8, 10), (11, 9, 7, 5, 3, 1), (1, 3, 2, 0), (3, 5, 4, 2), (5, 7, 6, 4), (7, 9, 8, 6), (9, 11, 10, 8), (11, 1, 0, 10), (27, 25, 23, 21, 19, 17, 15, 13), (12, 13, 15, 14), (14, 15, 17, 16), (16, 17, 19, 18), (18, 19, 21, 20), (20, 21, 23, 22), (22, 23, 25, 24), (24, 25, 27, 26), (26, 27, 13, 12)])
me_bolt_005.materials.append(mat_boltmat)
me_bolt_005.update()
me_bolt_006 = bpy.data.meshes.new('Bolt.006')
me_bolt_006.from_pydata([(0.04, 0.0, 0.025), (0.04, 0.0, 0.0), (0.02, 0.03464, 0.025), (0.02, 0.03464, 0.0), (-0.02, 0.03464, 0.025), (-0.02, 0.03464, 0.0), (-0.04, 4.899e-18, 0.025), (-0.04, 4.899e-18, 0.0), (-0.02, -0.03464, 0.025), (-0.02, -0.03464, 0.0), (0.02, -0.03464, 0.025), (0.02, -0.03464, 0.0), (0.03, 0.0, 0.0), (0.03, 0.0, -0.05), (0.02121, 0.02121, 0.0), (0.02121, 0.02121, -0.05), (1.837e-18, 0.03, 0.0), (1.837e-18, 0.03, -0.05), (-0.02121, 0.02121, 0.0), (-0.02121, 0.02121, -0.05), (-0.03, 3.674e-18, 0.0), (-0.03, 3.674e-18, -0.05), (-0.02121, -0.02121, 0.0), (-0.02121, -0.02121, -0.05), (-5.511e-18, -0.03, 0.0), (-5.511e-18, -0.03, -0.05), (0.02121, -0.02121, 0.0), (0.02121, -0.02121, -0.05)], [], [(0, 2, 4, 6, 8, 10), (11, 9, 7, 5, 3, 1), (1, 3, 2, 0), (3, 5, 4, 2), (5, 7, 6, 4), (7, 9, 8, 6), (9, 11, 10, 8), (11, 1, 0, 10), (27, 25, 23, 21, 19, 17, 15, 13), (12, 13, 15, 14), (14, 15, 17, 16), (16, 17, 19, 18), (18, 19, 21, 20), (20, 21, 23, 22), (22, 23, 25, 24), (24, 25, 27, 26), (26, 27, 13, 12)])
me_bolt_006.materials.append(mat_boltmat)
me_bolt_006.update()
me_bolt_007 = bpy.data.meshes.new('Bolt.007')
me_bolt_007.from_pydata([(0.04, 0.0, 0.025), (0.04, 0.0, 0.0), (0.02, 0.03464, 0.025), (0.02, 0.03464, 0.0), (-0.02, 0.03464, 0.025), (-0.02, 0.03464, 0.0), (-0.04, 4.899e-18, 0.025), (-0.04, 4.899e-18, 0.0), (-0.02, -0.03464, 0.025), (-0.02, -0.03464, 0.0), (0.02, -0.03464, 0.025), (0.02, -0.03464, 0.0), (0.03, 0.0, 0.0), (0.03, 0.0, -0.05), (0.02121, 0.02121, 0.0), (0.02121, 0.02121, -0.05), (1.837e-18, 0.03, 0.0), (1.837e-18, 0.03, -0.05), (-0.02121, 0.02121, 0.0), (-0.02121, 0.02121, -0.05), (-0.03, 3.674e-18, 0.0), (-0.03, 3.674e-18, -0.05), (-0.02121, -0.02121, 0.0), (-0.02121, -0.02121, -0.05), (-5.511e-18, -0.03, 0.0), (-5.511e-18, -0.03, -0.05), (0.02121, -0.02121, 0.0), (0.02121, -0.02121, -0.05)], [], [(0, 2, 4, 6, 8, 10), (11, 9, 7, 5, 3, 1), (1, 3, 2, 0), (3, 5, 4, 2), (5, 7, 6, 4), (7, 9, 8, 6), (9, 11, 10, 8), (11, 1, 0, 10), (27, 25, 23, 21, 19, 17, 15, 13), (12, 13, 15, 14), (14, 15, 17, 16), (16, 17, 19, 18), (18, 19, 21, 20), (20, 21, 23, 22), (22, 23, 25, 24), (24, 25, 27, 26), (26, 27, 13, 12)])
me_bolt_007.materials.append(mat_boltmat)
me_bolt_007.update()
me_bolt_008 = bpy.data.meshes.new('Bolt.008')
me_bolt_008.from_pydata([(0.04, 0.0, 0.025), (0.04, 0.0, 0.0), (0.02, 0.03464, 0.025), (0.02, 0.03464, 0.0), (-0.02, 0.03464, 0.025), (-0.02, 0.03464, 0.0), (-0.04, 4.899e-18, 0.025), (-0.04, 4.899e-18, 0.0), (-0.02, -0.03464, 0.025), (-0.02, -0.03464, 0.0), (0.02, -0.03464, 0.025), (0.02, -0.03464, 0.0), (0.03, 0.0, 0.0), (0.03, 0.0, -0.05), (0.02121, 0.02121, 0.0), (0.02121, 0.02121, -0.05), (1.837e-18, 0.03, 0.0), (1.837e-18, 0.03, -0.05), (-0.02121, 0.02121, 0.0), (-0.02121, 0.02121, -0.05), (-0.03, 3.674e-18, 0.0), (-0.03, 3.674e-18, -0.05), (-0.02121, -0.02121, 0.0), (-0.02121, -0.02121, -0.05), (-5.511e-18, -0.03, 0.0), (-5.511e-18, -0.03, -0.05), (0.02121, -0.02121, 0.0), (0.02121, -0.02121, -0.05)], [], [(0, 2, 4, 6, 8, 10), (11, 9, 7, 5, 3, 1), (1, 3, 2, 0), (3, 5, 4, 2), (5, 7, 6, 4), (7, 9, 8, 6), (9, 11, 10, 8), (11, 1, 0, 10), (27, 25, 23, 21, 19, 17, 15, 13), (12, 13, 15, 14), (14, 15, 17, 16), (16, 17, 19, 18), (18, 19, 21, 20), (20, 21, 23, 22), (22, 23, 25, 24), (24, 25, 27, 26), (26, 27, 13, 12)])
me_bolt_008.materials.append(mat_boltmat)
me_bolt_008.update()
me_bolt_009 = bpy.data.meshes.new('Bolt.009')
me_bolt_009.from_pydata([(0.04, 0.0, 0.025), (0.04, 0.0, 0.0), (0.02, 0.03464, 0.025), (0.02, 0.03464, 0.0), (-0.02, 0.03464, 0.025), (-0.02, 0.03464, 0.0), (-0.04, 4.899e-18, 0.025), (-0.04, 4.899e-18, 0.0), (-0.02, -0.03464, 0.025), (-0.02, -0.03464, 0.0), (0.02, -0.03464, 0.025), (0.02, -0.03464, 0.0), (0.03, 0.0, 0.0), (0.03, 0.0, -0.05), (0.02121, 0.02121, 0.0), (0.02121, 0.02121, -0.05), (1.837e-18, 0.03, 0.0), (1.837e-18, 0.03, -0.05), (-0.02121, 0.02121, 0.0), (-0.02121, 0.02121, -0.05), (-0.03, 3.674e-18, 0.0), (-0.03, 3.674e-18, -0.05), (-0.02121, -0.02121, 0.0), (-0.02121, -0.02121, -0.05), (-5.511e-18, -0.03, 0.0), (-5.511e-18, -0.03, -0.05), (0.02121, -0.02121, 0.0), (0.02121, -0.02121, -0.05)], [], [(0, 2, 4, 6, 8, 10), (11, 9, 7, 5, 3, 1), (1, 3, 2, 0), (3, 5, 4, 2), (5, 7, 6, 4), (7, 9, 8, 6), (9, 11, 10, 8), (11, 1, 0, 10), (27, 25, 23, 21, 19, 17, 15, 13), (12, 13, 15, 14), (14, 15, 17, 16), (16, 17, 19, 18), (18, 19, 21, 20), (20, 21, 23, 22), (22, 23, 25, 24), (24, 25, 27, 26), (26, 27, 13, 12)])
me_bolt_009.materials.append(mat_boltmat)
me_bolt_009.update()
me_bolt_010 = bpy.data.meshes.new('Bolt.010')
me_bolt_010.from_pydata([(0.04, 0.0, 0.025), (0.04, 0.0, 0.0), (0.02, 0.03464, 0.025), (0.02, 0.03464, 0.0), (-0.02, 0.03464, 0.025), (-0.02, 0.03464, 0.0), (-0.04, 4.899e-18, 0.025), (-0.04, 4.899e-18, 0.0), (-0.02, -0.03464, 0.025), (-0.02, -0.03464, 0.0), (0.02, -0.03464, 0.025), (0.02, -0.03464, 0.0), (0.03, 0.0, 0.0), (0.03, 0.0, -0.05), (0.02121, 0.02121, 0.0), (0.02121, 0.02121, -0.05), (1.837e-18, 0.03, 0.0), (1.837e-18, 0.03, -0.05), (-0.02121, 0.02121, 0.0), (-0.02121, 0.02121, -0.05), (-0.03, 3.674e-18, 0.0), (-0.03, 3.674e-18, -0.05), (-0.02121, -0.02121, 0.0), (-0.02121, -0.02121, -0.05), (-5.511e-18, -0.03, 0.0), (-5.511e-18, -0.03, -0.05), (0.02121, -0.02121, 0.0), (0.02121, -0.02121, -0.05)], [], [(0, 2, 4, 6, 8, 10), (11, 9, 7, 5, 3, 1), (1, 3, 2, 0), (3, 5, 4, 2), (5, 7, 6, 4), (7, 9, 8, 6), (9, 11, 10, 8), (11, 1, 0, 10), (27, 25, 23, 21, 19, 17, 15, 13), (12, 13, 15, 14), (14, 15, 17, 16), (16, 17, 19, 18), (18, 19, 21, 20), (20, 21, 23, 22), (22, 23, 25, 24), (24, 25, 27, 26), (26, 27, 13, 12)])
me_bolt_010.materials.append(mat_boltmat)
me_bolt_010.update()
me_bolt_011 = bpy.data.meshes.new('Bolt.011')
me_bolt_011.from_pydata([(0.04, 0.0, 0.025), (0.04, 0.0, 0.0), (0.02, 0.03464, 0.025), (0.02, 0.03464, 0.0), (-0.02, 0.03464, 0.025), (-0.02, 0.03464, 0.0), (-0.04, 4.899e-18, 0.025), (-0.04, 4.899e-18, 0.0), (-0.02, -0.03464, 0.025), (-0.02, -0.03464, 0.0), (0.02, -0.03464, 0.025), (0.02, -0.03464, 0.0), (0.03, 0.0, 0.0), (0.03, 0.0, -0.05), (0.02121, 0.02121, 0.0), (0.02121, 0.02121, -0.05), (1.837e-18, 0.03, 0.0), (1.837e-18, 0.03, -0.05), (-0.02121, 0.02121, 0.0), (-0.02121, 0.02121, -0.05), (-0.03, 3.674e-18, 0.0), (-0.03, 3.674e-18, -0.05), (-0.02121, -0.02121, 0.0), (-0.02121, -0.02121, -0.05), (-5.511e-18, -0.03, 0.0), (-5.511e-18, -0.03, -0.05), (0.02121, -0.02121, 0.0), (0.02121, -0.02121, -0.05)], [], [(0, 2, 4, 6, 8, 10), (11, 9, 7, 5, 3, 1), (1, 3, 2, 0), (3, 5, 4, 2), (5, 7, 6, 4), (7, 9, 8, 6), (9, 11, 10, 8), (11, 1, 0, 10), (27, 25, 23, 21, 19, 17, 15, 13), (12, 13, 15, 14), (14, 15, 17, 16), (16, 17, 19, 18), (18, 19, 21, 20), (20, 21, 23, 22), (22, 23, 25, 24), (24, 25, 27, 26), (26, 27, 13, 12)])
me_bolt_011.materials.append(mat_boltmat)
me_bolt_011.update()
me_box_015 = bpy.data.meshes.new('Box.015')
me_box_015.from_pydata([(-0.03, -0.4, 0.0), (0.03, -0.4, 0.0), (0.03, 0.4, 0.0), (-0.03, 0.4, 0.0), (-0.03, -0.4, 0.02), (0.03, -0.4, 0.02), (0.03, 0.4, 0.02), (-0.03, 0.4, 0.02)], [], [(3, 2, 1, 0), (4, 5, 6, 7), (0, 1, 5, 4), (1, 2, 6, 5), (2, 3, 7, 6), (3, 0, 4, 7)])
_uv = me_box_015.uv_layers.new(name='UVMap')
_uv.uv.foreach_set('vector', [0.4625, 1.0, 0.5375, 1.0, 0.5375, -7.451e-09, 0.4625, -7.451e-09, 0.4625, -7.451e-09, 0.5375, -7.451e-09, 0.5375, 1.0, 0.4625, 1.0, 0.4625, 0.0, 0.5375, 0.0, 0.5375, 0.025, 0.4625, 0.025, -7.451e-09, 0.0, 1.0, 0.0, 1.0, 0.025, -7.451e-09, 0.025, 0.5375, 0.0, 0.4625, 0.0, 0.4625, 0.025, 0.5375, 0.025, 1.0, 0.0, -7.451e-09, 0.0, -7.451e-09, 0.025, 1.0, 0.025])
me_box_015.materials.append(mat_boxmat_006)
me_box_015.update()
me_box_016 = bpy.data.meshes.new('Box.016')
me_box_016.from_pydata([(-0.03, -0.4, 0.0), (0.03, -0.4, 0.0), (0.03, 0.4, 0.0), (-0.03, 0.4, 0.0), (-0.03, -0.4, 0.02), (0.03, -0.4, 0.02), (0.03, 0.4, 0.02), (-0.03, 0.4, 0.02)], [], [(3, 2, 1, 0), (4, 5, 6, 7), (0, 1, 5, 4), (1, 2, 6, 5), (2, 3, 7, 6), (3, 0, 4, 7)])
_uv = me_box_016.uv_layers.new(name='UVMap')
_uv.uv.foreach_set('vector', [0.4625, 1.0, 0.5375, 1.0, 0.5375, -7.451e-09, 0.4625, -7.451e-09, 0.4625, -7.451e-09, 0.5375, -7.451e-09, 0.5375, 1.0, 0.4625, 1.0, 0.4625, 0.0, 0.5375, 0.0, 0.5375, 0.025, 0.4625, 0.025, -7.451e-09, 0.0, 1.0, 0.0, 1.0, 0.025, -7.451e-09, 0.025, 0.5375, 0.0, 0.4625, 0.0, 0.4625, 0.025, 0.5375, 0.025, 1.0, 0.0, -7.451e-09, 0.0, -7.451e-09, 0.025, 1.0, 0.025])
me_box_016.materials.append(mat_boxmat_006)
me_box_016.update()
me_box_017 = bpy.data.meshes.new('Box.017')
me_box_017.from_pydata([(-0.03, -0.4, 0.0), (0.03, -0.4, 0.0), (0.03, 0.4, 0.0), (-0.03, 0.4, 0.0), (-0.03, -0.4, 0.02), (0.03, -0.4, 0.02), (0.03, 0.4, 0.02), (-0.03, 0.4, 0.02)], [], [(3, 2, 1, 0), (4, 5, 6, 7), (0, 1, 5, 4), (1, 2, 6, 5), (2, 3, 7, 6), (3, 0, 4, 7)])
_uv = me_box_017.uv_layers.new(name='UVMap')
_uv.uv.foreach_set('vector', [0.4625, 1.0, 0.5375, 1.0, 0.5375, -7.451e-09, 0.4625, -7.451e-09, 0.4625, -7.451e-09, 0.5375, -7.451e-09, 0.5375, 1.0, 0.4625, 1.0, 0.4625, 0.0, 0.5375, 0.0, 0.5375, 0.025, 0.4625, 0.025, -7.451e-09, 0.0, 1.0, 0.0, 1.0, 0.025, -7.451e-09, 0.025, 0.5375, 0.0, 0.4625, 0.0, 0.4625, 0.025, 0.5375, 0.025, 1.0, 0.0, -7.451e-09, 0.0, -7.451e-09, 0.025, 1.0, 0.025])
me_box_017.materials.append(mat_boxmat_006)
me_box_017.update()

# ---- objects
ob_tunnel = bpy.data.objects.new('Tunnel', None)
ob_baseplatform = bpy.data.objects.new('BasePlatform', me_box)
ob_coverplate = bpy.data.objects.new('CoverPlate', me_box_001)
ob_coverstrip_0 = bpy.data.objects.new('CoverStrip_0', me_box_002)
ob_coverstrip_1 = bpy.data.objects.new('CoverStrip_1', me_box_003)
ob_coverstrip_2 = bpy.data.objects.new('CoverStrip_2', me_box_004)
ob_portalfront = bpy.data.objects.new('PortalFront', me_archportal)
ob_voidfront = bpy.data.objects.new('VoidFront', me_archvoid)
ob_frontpost_0 = bpy.data.objects.new('FrontPost_0', me_box_005)
ob_frontpost_1 = bpy.data.objects.new('FrontPost_1', me_box_006)
ob_fronttopbeam = bpy.data.objects.new('FrontTopBeam', me_box_007)
ob_portalback = bpy.data.objects.new('PortalBack', me_archportal_001)
ob_voidback = bpy.data.objects.new('VoidBack', me_archvoid_001)
ob_backpost_0 = bpy.data.objects.new('BackPost_0', me_box_008)
ob_backpost_1 = bpy.data.objects.new('BackPost_1', me_box_009)
ob_backtopbeam = bpy.data.objects.new('BackTopBeam', me_box_010)
ob_sidewall_0 = bpy.data.objects.new('SideWall_0', me_box_011)
ob_sidewall_1 = bpy.data.objects.new('SideWall_1', me_box_012)
ob_hazardstripe_0 = bpy.data.objects.new('HazardStripe_0', me_box_013)
ob_hazardstripe_1 = bpy.data.objects.new('HazardStripe_1', me_box_014)
ob_bolt_0 = bpy.data.objects.new('Bolt_0', me_bolt)
ob_bolt_1 = bpy.data.objects.new('Bolt_1', me_bolt_001)
ob_bolt_2 = bpy.data.objects.new('Bolt_2', me_bolt_002)
ob_bolt_3 = bpy.data.objects.new('Bolt_3', me_bolt_003)
ob_bolt_4 = bpy.data.objects.new('Bolt_4', me_bolt_004)
ob_bolt_5 = bpy.data.objects.new('Bolt_5', me_bolt_005)
ob_bolt_6 = bpy.data.objects.new('Bolt_6', me_bolt_006)
ob_bolt_7 = bpy.data.objects.new('Bolt_7', me_bolt_007)
ob_bolt_8 = bpy.data.objects.new('Bolt_8', me_bolt_008)
ob_bolt_9 = bpy.data.objects.new('Bolt_9', me_bolt_009)
ob_bolt_10 = bpy.data.objects.new('Bolt_10', me_bolt_010)
ob_bolt_11 = bpy.data.objects.new('Bolt_11', me_bolt_011)
ob_grate_0 = bpy.data.objects.new('Grate_0', me_box_015)
ob_grate_1 = bpy.data.objects.new('Grate_1', me_box_016)
ob_grate_2 = bpy.data.objects.new('Grate_2', me_box_017)

# ---- transforms, parenting, visibility, modifiers, constraints
ob_tunnel.location = (0.0, 0.0, 0.0)
ob_tunnel.empty_display_size = 0.5
ob_baseplatform.parent = ob_tunnel
ob_baseplatform.location = (0.0, 0.0, 0.0)
ob_coverplate.parent = ob_tunnel
ob_coverplate.location = (0.0, 0.0, 0.1)
ob_coverstrip_0.parent = ob_tunnel
ob_coverstrip_0.location = (0.0, -0.3, 0.18)
ob_coverstrip_1.parent = ob_tunnel
ob_coverstrip_1.location = (0.0, 0.0, 0.18)
ob_coverstrip_2.parent = ob_tunnel
ob_coverstrip_2.location = (0.0, 0.3, 0.18)
ob_portalfront.parent = ob_tunnel
ob_portalfront.location = (0.0, -0.6958, 0.1)
ob_voidfront.parent = ob_tunnel
ob_voidfront.location = (0.0, -0.7, 0.1)
ob_frontpost_0.parent = ob_tunnel
ob_frontpost_0.location = (-0.55, -0.7, 0.1)
ob_frontpost_1.parent = ob_tunnel
ob_frontpost_1.location = (0.55, -0.7, 0.1)
ob_fronttopbeam.parent = ob_tunnel
ob_fronttopbeam.location = (0.0, -0.6958, 0.65)
ob_portalback.parent = ob_tunnel
ob_portalback.location = (0.0, 0.7042, 0.1)
ob_portalback.rotation_euler = (0.0, 0.0, 3.142)
ob_voidback.parent = ob_tunnel
ob_voidback.location = (0.0, 0.7, 0.1)
ob_voidback.rotation_euler = (0.0, 0.0, 3.142)
ob_backpost_0.parent = ob_tunnel
ob_backpost_0.location = (-0.55, 0.7, 0.1)
ob_backpost_1.parent = ob_tunnel
ob_backpost_1.location = (0.55, 0.7, 0.1)
ob_backtopbeam.parent = ob_tunnel
ob_backtopbeam.location = (0.0, 0.7042, 0.65)
ob_sidewall_0.parent = ob_tunnel
ob_sidewall_0.location = (-0.75, 0.0, 0.1)
ob_sidewall_1.parent = ob_tunnel
ob_sidewall_1.location = (0.75, 0.0, 0.1)
ob_hazardstripe_0.parent = ob_tunnel
ob_hazardstripe_0.location = (0.0, -0.7, 0.77)
ob_hazardstripe_1.parent = ob_tunnel
ob_hazardstripe_1.location = (0.0, 0.7, 0.77)
ob_bolt_0.parent = ob_tunnel
ob_bolt_0.location = (-0.55, -0.3, 0.22)
ob_bolt_1.parent = ob_tunnel
ob_bolt_1.location = (0.55, -0.3, 0.22)
ob_bolt_2.parent = ob_tunnel
ob_bolt_2.location = (-0.55, 0.3, 0.22)
ob_bolt_3.parent = ob_tunnel
ob_bolt_3.location = (0.55, 0.3, 0.22)
ob_bolt_4.parent = ob_tunnel
ob_bolt_4.location = (-0.55, -0.84, 0.4)
ob_bolt_5.parent = ob_tunnel
ob_bolt_5.location = (0.55, -0.84, 0.4)
ob_bolt_6.parent = ob_tunnel
ob_bolt_6.location = (-0.55, 0.84, 0.4)
ob_bolt_7.parent = ob_tunnel
ob_bolt_7.location = (0.55, 0.84, 0.4)
ob_bolt_8.parent = ob_tunnel
ob_bolt_8.location = (-0.8, -0.4, 0.3)
ob_bolt_9.parent = ob_tunnel
ob_bolt_9.location = (-0.8, 0.4, 0.3)
ob_bolt_10.parent = ob_tunnel
ob_bolt_10.location = (0.8, -0.4, 0.3)
ob_bolt_11.parent = ob_tunnel
ob_bolt_11.location = (0.8, 0.4, 0.3)
ob_grate_0.parent = ob_tunnel
ob_grate_0.location = (-0.3, 0.0, 0.18)
ob_grate_1.parent = ob_tunnel
ob_grate_1.location = (0.0, 0.0, 0.18)
ob_grate_2.parent = ob_tunnel
ob_grate_2.location = (0.3, 0.0, 0.18)

# ---- collection membership
scene.collection.objects.link(ob_tunnel)
scene.collection.objects.link(ob_baseplatform)
scene.collection.objects.link(ob_coverplate)
scene.collection.objects.link(ob_coverstrip_0)
scene.collection.objects.link(ob_coverstrip_1)
scene.collection.objects.link(ob_coverstrip_2)
scene.collection.objects.link(ob_portalfront)
scene.collection.objects.link(ob_voidfront)
scene.collection.objects.link(ob_frontpost_0)
scene.collection.objects.link(ob_frontpost_1)
scene.collection.objects.link(ob_fronttopbeam)
scene.collection.objects.link(ob_portalback)
scene.collection.objects.link(ob_voidback)
scene.collection.objects.link(ob_backpost_0)
scene.collection.objects.link(ob_backpost_1)
scene.collection.objects.link(ob_backtopbeam)
scene.collection.objects.link(ob_sidewall_0)
scene.collection.objects.link(ob_sidewall_1)
scene.collection.objects.link(ob_hazardstripe_0)
scene.collection.objects.link(ob_hazardstripe_1)
scene.collection.objects.link(ob_bolt_0)
scene.collection.objects.link(ob_bolt_1)
scene.collection.objects.link(ob_bolt_2)
scene.collection.objects.link(ob_bolt_3)
scene.collection.objects.link(ob_bolt_4)
scene.collection.objects.link(ob_bolt_5)
scene.collection.objects.link(ob_bolt_6)
scene.collection.objects.link(ob_bolt_7)
scene.collection.objects.link(ob_bolt_8)
scene.collection.objects.link(ob_bolt_9)
scene.collection.objects.link(ob_bolt_10)
scene.collection.objects.link(ob_bolt_11)
scene.collection.objects.link(ob_grate_0)
scene.collection.objects.link(ob_grate_1)
scene.collection.objects.link(ob_grate_2)

# ---- scene / render settings (as saved in the file)
scene.frame_start = 1; scene.frame_end = 250; scene.frame_set(1)
scene.render.engine = 'BLENDER_EEVEE_NEXT'
scene.render.bake_bias = 0.0
scene.render.bake_samples = 0
scene.cycles.sampling_pattern = 'TABULATED_SOBOL'
scene.eevee.use_volume_custom_range = False
bpy.context.view_layer.update()

# ---- added for rendering (the .blend has no active camera and no usable light): camera, sun
cam_auto = bpy.data.cameras.new('AutoCamera')
cam_auto.lens = 50.0
cam_auto.sensor_width = 36.0
cam_auto.clip_end = 1000.0
ob_auto_camera = bpy.data.objects.new('AutoCamera', cam_auto)
scene.collection.objects.link(ob_auto_camera)
ob_auto_camera.location = (2.73255, -3.27906, 2.61104)
ob_auto_camera.rotation_euler = (1.09748, -7.21219e-08, 0.694738)
scene.camera = ob_auto_camera
light_auto_sun = bpy.data.lights.new('AutoSun', 'SUN')
light_auto_sun.energy = 3.0
light_auto_sun.angle = 0.0523599
ob_auto_sun = bpy.data.objects.new('AutoSun', light_auto_sun)
scene.collection.objects.link(ob_auto_sun)
ob_auto_sun.rotation_euler = (0.872665, 0.174533, 0.523599)
bpy.context.view_layer.update()
